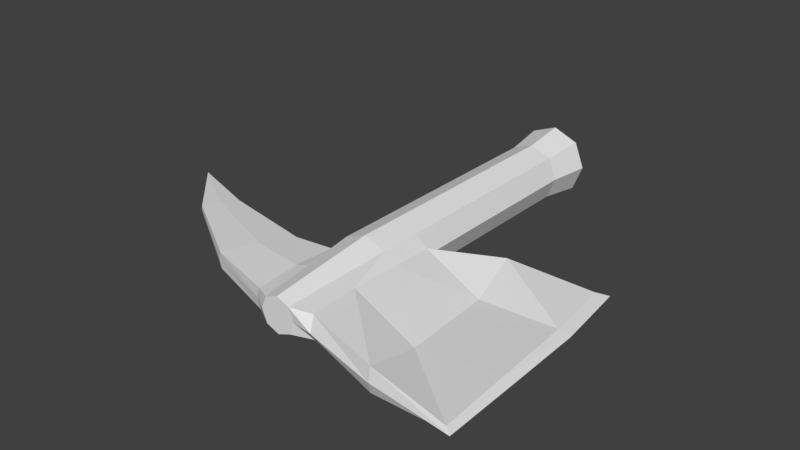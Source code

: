 # Source: ironpaxel.blend  (saved by Blender 2.79.0; exported with 4.5.12 LTS)
import bpy
from mathutils import Matrix  # noqa: F401  (used for matrix-valued properties, if any)

bpy.ops.wm.read_factory_settings(use_empty=True)
scene = bpy.context.scene
scene.name = 'Scene'

# ---- collections
col_collection_1 = bpy.data.collections.new('Collection 1'); scene.collection.children.link(col_collection_1)

# ---- materials (node trees are filled in below, after node groups)
mat_woodenpaxel = bpy.data.materials.new('woodenpaxel')
mat_woodenpaxel.alpha_threshold = 0.0
mat_woodenpaxel.use_transparent_shadow = False
mat_woodenpaxel.roughness = 0.5

# ---- material node trees

# ---- world
world_world = bpy.data.worlds.new('World'); scene.world = world_world
world_world.color = (0.05088, 0.05088, 0.05088)
world_world.use_sun_shadow = False
world_world.sun_shadow_jitter_overblur = 0.0
world_world.cycles.sampling_method = 'MANUAL'

# ---- meshes
me_base = bpy.data.meshes.new('Base')
me_base.from_pydata([(-0.05, -0.05, -0.05), (-0.05, -0.05, 0.05), (-0.06, 0.05, -0.06), (-0.06, 0.05, 0.06), (0.05, -0.05, -0.05), (0.05, -0.05, 0.05), (0.06, 0.05, -0.06), (0.06, 0.05, 0.06), (0.0, 0.05, -0.084), (0.0, 0.05, 0.084), (0.0, -0.05, -0.07), (0.0, -0.05, 0.07), (-0.07, -0.05, 0.0), (-0.084, 0.05, 0.0), (0.084, 0.05, 0.0), (0.07, -0.05, 0.0), (-0.042, -0.9, 0.0), (0.0, 0.05, 0.0), (-0.07, -0.65, 0.0), (-0.05, -0.65, 0.05), (0.05, -0.65, -0.05), (0.0, -0.65, -0.07), (0.0, -0.65, 0.07), (-0.05, -0.65, -0.05), (0.05, -0.65, 0.05), (-0.03, -0.9, 0.03), (0.042, -0.9, 0.0), (0.03, -0.9, -0.03), (2.07e-10, -0.9, -0.042), (2.07e-10, -0.9, 0.042), (-0.03, -0.9, -0.03), (0.03, -0.9, 0.03), (2.07e-10, -0.9, 0.0), (0.2383, -0.4755, 0.0), (-0.04, -0.775, 0.04), (0.04, -0.775, 0.04), (1.035e-10, -0.775, 0.056), (0.04, -0.775, -0.04), (1.035e-10, -0.775, -0.056), (-0.04, -0.775, -0.04), (-0.1812, -0.6741, 8.46e-11), (-0.08431, -0.6761, 7.244e-11), (-0.06837, -0.6775, 0.028), (-0.06837, -0.6775, -0.028), (-0.06912, -0.7778, 0.032), (-0.06986, -0.8782, 0.024), (-0.07943, -0.8773, 1.035e-10), (-0.06986, -0.8782, -0.024), (-0.06912, -0.7778, -0.032), (-0.4132, -0.6171, -8.102e-11), (-0.1656, -0.6793, 0.02156), (-0.1656, -0.6793, -0.02156), (-0.2033, -0.7517, 0.02464), (-0.241, -0.8241, 0.01848), (-0.2504, -0.821, 1.085e-10), (-0.241, -0.8241, -0.01848), (-0.2033, -0.7517, -0.02464), (-0.5947, -0.5474, -1.22e-11), (-0.4057, -0.6202, 0.01078), (-0.4057, -0.6202, -0.01078), (-0.4289, -0.6551, 0.01232), (-0.4521, -0.6899, 0.00924), (-0.4566, -0.6881, -6.907e-11), (-0.4521, -0.6899, -0.00924), (-0.4289, -0.6551, -0.01232), (0.4638, -0.6098, -1.552e-10), (0.0, -0.55, -0.07), (0.05, -0.55, -0.05), (0.07, -0.55, 0.0), (-0.07, -0.55, 0.0), (0.0, -0.55, 0.07), (0.05, -0.55, 0.05), (-0.05, -0.55, 0.05), (-0.05, -0.55, -0.05), (0.09075, -0.6605, -0.03676), (0.4447, -0.4374, -1.552e-10), (0.09167, -0.9071, 0.0), (0.09075, -0.6605, 0.03676), (0.08607, -0.7783, 0.03721), (0.08762, -0.5536, 0.0), (0.08138, -0.886, -0.02791), (0.08138, -0.886, 0.02791), (0.08607, -0.7783, -0.03721), (0.08706, -0.5599, -0.03256), (0.08706, -0.5599, 0.03256), (0.2651, -0.8175, -0.002726), (0.2536, -0.6065, -0.003299), (0.2758, -0.9554, 0.0), (0.2548, -0.6296, -0.03676), (0.2715, -0.9452, -0.02791), (0.2715, -0.9452, 0.02791), (0.2638, -0.7944, -0.03721), (0.2364, -0.4894, -0.03256), (0.2364, -0.4894, 0.03256), (0.4469, -0.799, 0.007442), (0.4379, -0.6124, 0.007353), (0.4676, -0.7969, -1.552e-10), (0.4707, -0.9818, -1.552e-10), (0.4379, -0.6124, -0.007353), (0.4546, -0.9697, -0.005582), (0.4546, -0.9697, 0.005582), (0.4469, -0.799, -0.007442), (0.4195, -0.4537, -0.006512), (0.4195, -0.4537, 0.006512)], [], [(12, 1, 3, 13), (17, 9, 7, 14), (14, 7, 5, 15), (67, 68, 79, 83), (8, 6, 4, 10), (9, 3, 1, 11), (7, 9, 11, 5), (2, 8, 10, 0), (69, 73, 23, 18), (13, 3, 9, 17), (2, 13, 17, 8), (70, 72, 19, 22), (71, 70, 22, 24), (6, 14, 15, 4), (8, 17, 14, 6), (0, 12, 13, 2), (71, 24, 77, 84), (27, 37, 82, 80), (36, 34, 25, 29), (35, 36, 29, 31), (73, 66, 21, 23), (20, 67, 83, 74), (72, 69, 18, 19), (66, 67, 20, 21), (32, 29, 25, 16), (26, 31, 29, 32), (27, 26, 32, 28), (28, 32, 16, 30), (39, 38, 28, 30), (38, 37, 27, 28), (23, 39, 48, 43), (30, 16, 46, 47), (16, 25, 45, 46), (39, 30, 47, 48), (21, 20, 37, 38), (23, 21, 38, 39), (24, 22, 36, 35), (22, 19, 34, 36), (68, 71, 84, 79), (37, 20, 74, 82), (45, 44, 52, 53), (47, 46, 54, 55), (48, 47, 55, 56), (41, 43, 51, 40), (34, 19, 42, 44), (19, 18, 41, 42), (25, 34, 44, 45), (18, 23, 43, 41), (40, 51, 59, 49), (54, 53, 61, 62), (51, 56, 64, 59), (52, 50, 58, 60), (42, 41, 40, 50), (44, 42, 50, 52), (43, 48, 56, 51), (46, 45, 53, 54), (59, 64, 57), (60, 58, 57), (58, 49, 57), (61, 60, 57), (56, 55, 63, 64), (55, 54, 62, 63), (53, 52, 60, 61), (50, 40, 49, 58), (11, 1, 72, 70), (5, 11, 70, 71), (0, 10, 66, 73), (15, 5, 71, 68), (62, 61, 57), (49, 59, 57), (64, 63, 57), (63, 62, 57), (1, 12, 69, 72), (10, 4, 67, 66), (12, 0, 73, 69), (4, 15, 68, 67), (78, 81, 90, 85), (76, 80, 89, 87), (74, 83, 92, 88), (77, 78, 85, 86), (79, 84, 93, 33), (82, 74, 88, 91), (24, 35, 78, 77), (26, 27, 80, 76), (35, 31, 81, 78), (31, 26, 76, 81), (90, 87, 97, 100), (93, 86, 95, 103), (85, 90, 100, 94), (87, 89, 99, 97), (88, 92, 102, 98), (86, 85, 94, 95), (84, 77, 86, 93), (81, 76, 87, 90), (83, 79, 33, 92), (80, 82, 91, 89), (102, 75, 65, 98), (96, 94, 100, 97), (101, 96, 97, 99), (75, 103, 95, 65), (98, 65, 96, 101), (65, 95, 94, 96), (92, 33, 75, 102), (89, 91, 101, 99), (91, 88, 98, 101), (33, 93, 103, 75)])
_uv = me_base.uv_layers.new(name='UVMap')
_uv.uv.foreach_set('vector', [0.1984, 0.3898, 0.2296, 0.4004, 0.2157, 0.4489, 0.1784, 0.4511, 0.2187, 0.4963, 0.2389, 0.4548, 0.2578, 0.4694, 0.2791, 0.4999, 0.2791, 0.4999, 0.2578, 0.4694, 0.2871, 0.4285, 0.3147, 0.4464, 0.3668, 0.7485, 0.3936, 0.722, 0.4032, 0.7241, 0.4001, 0.7473, 0.2256, 0.5463, 0.2448, 0.5311, 0.2754, 0.5722, 0.2464, 0.588, 0.2389, 0.4548, 0.2157, 0.4489, 0.2296, 0.4004, 0.2591, 0.4137, 0.2578, 0.4694, 0.2389, 0.4548, 0.2591, 0.4137, 0.2871, 0.4285, 0.202, 0.5524, 0.2256, 0.5463, 0.2464, 0.588, 0.2165, 0.6018, 0.2666, 0.7861, 0.2981, 0.7746, 0.3155, 0.8369, 0.2834, 0.8419, 0.1784, 0.4511, 0.2157, 0.4489, 0.2389, 0.4548, 0.2187, 0.4963, 0.202, 0.5524, 0.1641, 0.5505, 0.2048, 0.5042, 0.2256, 0.5463, 0.3408, 0.2406, 0.307, 0.2292, 0.3229, 0.1659, 0.3575, 0.1749, 0.3765, 0.2526, 0.3408, 0.2406, 0.3575, 0.1749, 0.3929, 0.1824, 0.2448, 0.5311, 0.266, 0.5001, 0.3024, 0.5542, 0.2754, 0.5722, 0.2256, 0.5463, 0.2048, 0.5042, 0.266, 0.5001, 0.2448, 0.5311, 0.2165, 0.6018, 0.1849, 0.6128, 0.1641, 0.5505, 0.202, 0.5524, 0.3765, 0.2526, 0.3929, 0.1824, 0.4216, 0.1805, 0.4093, 0.2532, 0.4067, 0.9754, 0.3968, 0.9009, 0.4256, 0.8971, 0.4371, 0.9645, 0.3775, 0.09465, 0.3507, 0.08547, 0.3814, 0.01737, 0.3967, 0.02479, 0.4044, 0.1004, 0.3775, 0.09465, 0.3967, 0.02479, 0.4146, 0.02504, 0.2981, 0.7746, 0.3314, 0.7624, 0.3499, 0.8272, 0.3155, 0.8369, 0.3844, 0.8193, 0.3668, 0.7485, 0.4001, 0.7473, 0.4135, 0.8208, 0.307, 0.2292, 0.2752, 0.2187, 0.2898, 0.1614, 0.3229, 0.1659, 0.3314, 0.7624, 0.3668, 0.7485, 0.3844, 0.8193, 0.3499, 0.8272, 0.4016, 0.00199, 0.3967, 0.02479, 0.3814, 0.01737, 0.375, 0.0001224, 0.427, 0.01026, 0.4146, 0.02504, 0.3967, 0.02479, 0.4016, 0.00199, 0.4067, 0.9754, 0.4188, 0.99, 0.3938, 0.9981, 0.389, 0.9756, 0.389, 0.9756, 0.3938, 0.9981, 0.3677, 0.9999, 0.374, 0.9829, 0.3438, 0.9158, 0.3702, 0.9066, 0.389, 0.9756, 0.374, 0.9829, 0.3702, 0.9066, 0.3968, 0.9009, 0.4067, 0.9754, 0.389, 0.9756, 0.3155, 0.8369, 0.3438, 0.9158, 0.3276, 0.9237, 0.3018, 0.8605, 0.374, 0.9829, 0.3677, 0.9999, 0.3419, 0.9971, 0.348, 0.9827, 0.375, 0.0001224, 0.3814, 0.01737, 0.355, 0.01757, 0.3488, 0.002935, 0.3438, 0.9158, 0.374, 0.9829, 0.348, 0.9827, 0.3276, 0.9237, 0.3499, 0.8272, 0.3844, 0.8193, 0.3968, 0.9009, 0.3702, 0.9066, 0.3155, 0.8369, 0.3499, 0.8272, 0.3702, 0.9066, 0.3438, 0.9158, 0.3929, 0.1824, 0.3575, 0.1749, 0.3775, 0.09465, 0.4044, 0.1004, 0.3575, 0.1749, 0.3229, 0.1659, 0.3507, 0.08547, 0.3775, 0.09465, 0.4027, 0.2781, 0.3765, 0.2526, 0.4093, 0.2532, 0.4121, 0.2762, 0.3968, 0.9009, 0.3844, 0.8193, 0.4135, 0.8208, 0.4256, 0.8971, 0.355, 0.01757, 0.3343, 0.07756, 0.2525, 0.05707, 0.2524, 0.01065, 0.348, 0.9827, 0.3419, 0.9971, 0.242, 0.9999, 0.2474, 0.9896, 0.3276, 0.9237, 0.348, 0.9827, 0.2474, 0.9896, 0.2473, 0.944, 0.2795, 0.8566, 0.3018, 0.8605, 0.2458, 0.8955, 0.2311, 0.8885, 0.3507, 0.08547, 0.3229, 0.1659, 0.3085, 0.142, 0.3343, 0.07756, 0.3229, 0.1659, 0.2898, 0.1614, 0.2856, 0.1462, 0.3085, 0.142, 0.3814, 0.01737, 0.3507, 0.08547, 0.3343, 0.07756, 0.355, 0.01757, 0.2834, 0.8419, 0.3155, 0.8369, 0.3018, 0.8605, 0.2795, 0.8566, 0.2311, 0.8885, 0.2458, 0.8955, 0.1106, 0.9439, 0.1041, 0.9398, 0.247, 0.0001158, 0.2524, 0.01065, 0.1144, 0.009517, 0.1113, 0.004542, 0.2458, 0.8955, 0.2473, 0.944, 0.1115, 0.9675, 0.1106, 0.9439, 0.2525, 0.05707, 0.251, 0.1065, 0.1129, 0.05754, 0.1137, 0.03348, 0.3085, 0.142, 0.2856, 0.1462, 0.236, 0.1138, 0.251, 0.1065, 0.3343, 0.07756, 0.3085, 0.142, 0.251, 0.1065, 0.2525, 0.05707, 0.3018, 0.8605, 0.3276, 0.9237, 0.2473, 0.944, 0.2458, 0.8955, 0.3488, 0.002935, 0.355, 0.01757, 0.2524, 0.01065, 0.247, 0.0001158, 0.1106, 0.9439, 0.1115, 0.9675, 0.0001158, 0.9773, 0.1137, 0.03348, 0.1129, 0.05754, 0.0001158, 0.02368, 0.1129, 0.05754, 0.1063, 0.06177, 0.0001158, 0.02368, 0.1144, 0.009517, 0.1137, 0.03348, 0.0001158, 0.02368, 0.2473, 0.944, 0.2474, 0.9896, 0.1122, 0.991, 0.1115, 0.9675, 0.2474, 0.9896, 0.242, 0.9999, 0.1092, 0.9958, 0.1122, 0.991, 0.2524, 0.01065, 0.2525, 0.05707, 0.1137, 0.03348, 0.1144, 0.009517, 0.251, 0.1065, 0.236, 0.1138, 0.1063, 0.06177, 0.1129, 0.05754, 0.2591, 0.4137, 0.2296, 0.4004, 0.307, 0.2292, 0.3408, 0.2406, 0.2871, 0.4285, 0.2591, 0.4137, 0.3408, 0.2406, 0.3765, 0.2526, 0.2165, 0.6018, 0.2464, 0.588, 0.3314, 0.7624, 0.2981, 0.7746, 0.3147, 0.4464, 0.2871, 0.4285, 0.3765, 0.2526, 0.4027, 0.2781, 0.1113, 0.004542, 0.1144, 0.009517, 0.0001158, 0.02368, 0.1041, 0.9398, 0.1106, 0.9439, 0.0001158, 0.9773, 0.1115, 0.9675, 0.1122, 0.991, 0.0001158, 0.9773, 0.1122, 0.991, 0.1092, 0.9958, 0.0001158, 0.9773, 0.2296, 0.4004, 0.1984, 0.3898, 0.2752, 0.2187, 0.307, 0.2292, 0.2464, 0.588, 0.2754, 0.5722, 0.3668, 0.7485, 0.3314, 0.7624, 0.1849, 0.6128, 0.2165, 0.6018, 0.2981, 0.7746, 0.2666, 0.7861, 0.2754, 0.5722, 0.3024, 0.5542, 0.3936, 0.722, 0.3668, 0.7485, 0.4333, 0.1043, 0.4456, 0.03629, 0.5618, 0.03012, 0.5464, 0.1007, 0.4481, 0.9844, 0.4371, 0.9645, 0.5526, 0.9696, 0.5566, 0.986, 0.4135, 0.8208, 0.4001, 0.7473, 0.5044, 0.7151, 0.5168, 0.7925, 0.4216, 0.1805, 0.4333, 0.1043, 0.5464, 0.1007, 0.5257, 0.2211, 0.4121, 0.2762, 0.4093, 0.2532, 0.5119, 0.2871, 0.5106, 0.3076, 0.4256, 0.8971, 0.4135, 0.8208, 0.5168, 0.7925, 0.5336, 0.8876, 0.3929, 0.1824, 0.4044, 0.1004, 0.4333, 0.1043, 0.4216, 0.1805, 0.4188, 0.99, 0.4067, 0.9754, 0.4371, 0.9645, 0.4481, 0.9844, 0.4044, 0.1004, 0.4146, 0.02504, 0.4456, 0.03629, 0.4333, 0.1043, 0.4146, 0.02504, 0.427, 0.01026, 0.4566, 0.01601, 0.4456, 0.03629, 0.5618, 0.03012, 0.5658, 0.01374, 0.6754, 0.02189, 0.665, 0.02746, 0.5119, 0.2871, 0.5257, 0.2211, 0.6315, 0.2272, 0.6142, 0.3166, 0.5464, 0.1007, 0.5618, 0.03012, 0.665, 0.02746, 0.6482, 0.123, 0.5566, 0.986, 0.5526, 0.9696, 0.6559, 0.9728, 0.6663, 0.9784, 0.5168, 0.7925, 0.5044, 0.7151, 0.6055, 0.6832, 0.6232, 0.7728, 0.5257, 0.2211, 0.5464, 0.1007, 0.6482, 0.123, 0.6315, 0.2272, 0.4093, 0.2532, 0.4216, 0.1805, 0.5257, 0.2211, 0.5119, 0.2871, 0.4456, 0.03629, 0.4566, 0.01601, 0.5658, 0.01374, 0.5618, 0.03012, 0.4001, 0.7473, 0.4032, 0.7241, 0.5031, 0.6945, 0.5044, 0.7151, 0.4371, 0.9645, 0.4256, 0.8971, 0.5336, 0.8876, 0.5526, 0.9696, 0.6055, 0.6832, 0.6196, 0.673, 0.6382, 0.7698, 0.6232, 0.7728, 0.6604, 0.1257, 0.6482, 0.123, 0.665, 0.02746, 0.6754, 0.02189, 0.6398, 0.8772, 0.652, 0.8746, 0.6663, 0.9784, 0.6559, 0.9728, 0.6284, 0.3264, 0.6142, 0.3166, 0.6315, 0.2272, 0.6464, 0.2301, 0.6232, 0.7728, 0.6382, 0.7698, 0.652, 0.8746, 0.6398, 0.8772, 0.6464, 0.2301, 0.6315, 0.2272, 0.6482, 0.123, 0.6604, 0.1257, 0.5044, 0.7151, 0.5031, 0.6945, 0.6196, 0.673, 0.6055, 0.6832, 0.5526, 0.9696, 0.5336, 0.8876, 0.6398, 0.8772, 0.6559, 0.9728, 0.5336, 0.8876, 0.5168, 0.7925, 0.6232, 0.7728, 0.6398, 0.8772, 0.5106, 0.3076, 0.5119, 0.2871, 0.6142, 0.3166, 0.6284, 0.3264])
me_base.materials.append(mat_woodenpaxel)
me_base.use_remesh_preserve_volume = False
me_base.use_remesh_preserve_attributes = False
me_base.use_mirror_vertex_groups = False
me_base.update()

# ---- objects
ob_base = bpy.data.objects.new('Base', me_base)

# ---- transforms, parenting, visibility, modifiers, constraints
ob_base.location = (0.0, 0.0, 0.0)
ob_base.lineart.crease_threshold = 0.0

# ---- collection membership
col_collection_1.objects.link(ob_base)

# ---- scene / render settings (as saved in the file)
scene.frame_start = 1; scene.frame_end = 250; scene.frame_set(1)
scene.render.engine = 'BLENDER_EEVEE_NEXT'
scene.render.resolution_percentage = 50
scene.render.dither_intensity = 0.0
scene.cycles.use_denoising = False
scene.cycles.samples = 128
scene.cycles.sampling_pattern = 'TABULATED_SOBOL'
scene.cycles.use_adaptive_sampling = False
scene.cycles.use_light_tree = False
scene.cycles.blur_glossy = 0.0
scene.cycles.sample_clamp_indirect = 0.0
scene.view_settings.view_transform = 'Standard'
bpy.context.view_layer.update()

# ---- added for rendering (the .blend has no active camera and no usable light): camera, sun
cam_auto = bpy.data.cameras.new('AutoCamera')
cam_auto.lens = 50.0
cam_auto.sensor_width = 36.0
cam_auto.clip_end = 1000.0
ob_auto_camera = bpy.data.objects.new('AutoCamera', cam_auto)
scene.collection.objects.link(ob_auto_camera)
ob_auto_camera.location = (1.31903, -2.1231, 1.10481)
ob_auto_camera.rotation_euler = (1.09748, -7.21219e-08, 0.694738)
scene.camera = ob_auto_camera
light_auto_sun = bpy.data.lights.new('AutoSun', 'SUN')
light_auto_sun.energy = 3.0
light_auto_sun.angle = 0.0523599
ob_auto_sun = bpy.data.objects.new('AutoSun', light_auto_sun)
scene.collection.objects.link(ob_auto_sun)
ob_auto_sun.rotation_euler = (0.872665, 0.174533, 0.523599)
bpy.context.view_layer.update()
